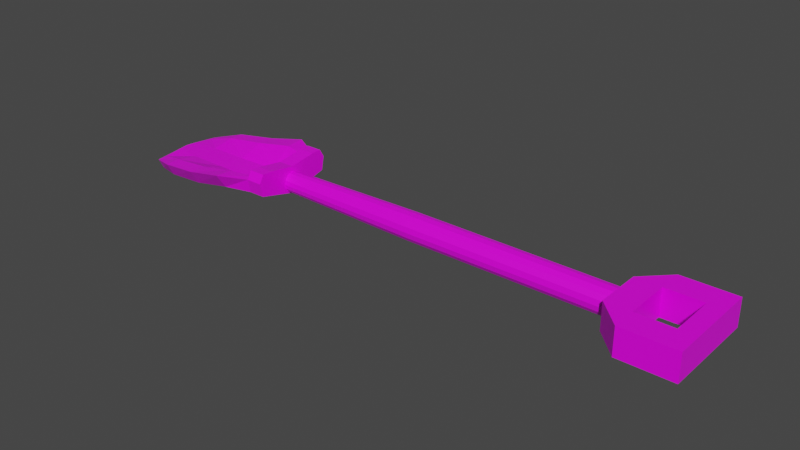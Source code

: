 # Source: mod_tool_shovel.blend  (saved by Blender 3.5.10; exported with 4.5.12 LTS)
import bpy
from mathutils import Matrix  # noqa: F401  (used for matrix-valued properties, if any)

bpy.ops.wm.read_factory_settings(use_empty=True)
scene = bpy.context.scene
scene.name = 'Scene'

# ---- collections
col_collection = bpy.data.collections.new('Collection'); scene.collection.children.link(col_collection)

# ---- images (referenced by path relative to the original .blend; pixels are not part of the script)
import os
ASSET_DIR = os.environ.get("B2B_ASSET_DIR", "")  # directory of the original .blend (textures are referenced by path, not embedded)
HERE = os.path.dirname(os.path.abspath(__file__))  # packed textures are extracted next to this script under _unpacked/

def load_image(name, relpath, width, height, colorspace="sRGB"):
    """Load a texture the original file referenced (path relative to the .blend, or extracted next to this script)."""
    p = next((c for c in (os.path.join(HERE, relpath), os.path.join(ASSET_DIR, relpath)) if relpath and os.path.exists(c)), "")
    if p:
        img = bpy.data.images.load(p, check_existing=True)
        img.name = name
    else:  # same state as the original file: an image datablock whose file is absent (Cycles renders it pink)
        img = bpy.data.images.new(name, width, height)
        img.source = "FILE"
        img.filepath = "//" + (relpath or name)
    img.colorspace_settings.name = colorspace
    return img
img_tex_tool_shovel_png = load_image('tex_tool_shovel.png', 'tex_tool_shovel.png', 1024, 1024, 'sRGB')

# ---- materials (node trees are filled in below, after node groups)
mat_mat_tool_shovel = bpy.data.materials.new('mat_tool_shovel')
mat_mat_tool_shovel.alpha_threshold = 0.0
mat_mat_tool_shovel.use_transparent_shadow = False
mat_mat_tool_shovel.line_color = (0.0, 0.0, 0.0, 1.0)

# ---- material node trees
mat_mat_tool_shovel.use_nodes = True; mat_mat_tool_shovel.node_tree.nodes.clear()
_N = mat_mat_tool_shovel.node_tree.nodes; _L = mat_mat_tool_shovel.node_tree.links
n0 = _N.new('ShaderNodeOutputMaterial'); n0.name = 'Material Output'; n0.location = (300, 300)
n1 = _N.new('ShaderNodeBsdfPrincipled'); n1.name = 'Principled BSDF'; n1.location = (10, 300)
n1.distribution = 'GGX'
n1.subsurface_method = 'BURLEY'
n1.inputs[2].default_value = 0.4
n1.inputs[3].default_value = 1.45
n1.inputs[27].default_value = (0.0, 0.0, 0.0, 1.0)
n1.inputs[28].default_value = 1.0
n2 = _N.new('ShaderNodeTexImage'); n2.name = 'Image Texture'; n2.location = (-280, 280)
n2.image = img_tex_tool_shovel_png
_L.new(n1.outputs[0], n0.inputs[0])
_L.new(n2.outputs[0], n1.inputs[0])
n0.is_active_output = True

# ---- world
world_world = bpy.data.worlds.new('World'); scene.world = world_world
world_world.use_nodes = True; world_world.node_tree.nodes.clear()
_N = world_world.node_tree.nodes; _L = world_world.node_tree.links
n0 = _N.new('ShaderNodeOutputWorld'); n0.name = 'World Output'; n0.location = (300, 300)
n1 = _N.new('ShaderNodeBackground'); n1.name = 'Background'; n1.location = (10, 300)
n1.inputs[0].default_value = (0.05088, 0.05088, 0.05088, 1.0)
_L.new(n1.outputs[0], n0.inputs[0])
n0.is_active_output = True
world_world.color = (0.05088, 0.05088, 0.05088)
world_world.use_sun_shadow = False
world_world.sun_shadow_jitter_overblur = 0.0

# ---- meshes
me_cylinder = bpy.data.meshes.new('Cylinder')
me_cylinder.from_pydata([(2.868e-08, 0.16, -5.96e-08), (1.857e-07, 0.16, 2.4), (0.06123, 0.1478, -5.96e-08), (0.06123, 0.1478, 2.4), (0.1131, 0.1131, -5.96e-08), (0.1131, 0.1131, 2.4), (0.1478, 0.06123, -5.96e-08), (0.1478, 0.06123, 2.4), (0.16, -1.951e-08, -5.96e-08), (0.16, -1.951e-08, 2.4), (0.1478, -0.06123, -5.96e-08), (0.1478, -0.06123, 2.4), (0.1131, -0.1131, -5.96e-08), (0.1131, -0.1131, 2.4), (0.06123, -0.1478, -5.96e-08), (0.06123, -0.1478, 2.4), (1.469e-08, -0.16, -5.96e-08), (1.717e-07, -0.16, 2.4), (-0.06123, -0.1478, -5.96e-08), (-0.06123, -0.1478, 2.4), (-0.1131, -0.1131, -5.96e-08), (-0.1131, -0.1131, 2.4), (-0.1478, -0.06123, -5.96e-08), (-0.1478, -0.06123, 2.4), (-0.16, -1.061e-08, -5.96e-08), (-0.16, -1.061e-08, 2.4), (-0.1478, 0.06123, -5.96e-08), (-0.1478, 0.06123, 2.4), (-0.1131, 0.1131, -5.96e-08), (-0.1131, 0.1131, 2.4), (-0.06123, 0.1478, -5.96e-08), (-0.06123, 0.1478, 2.4), (3.433e-08, 0.1223, -1.934), (0.04681, 0.113, -1.934), (0.08649, 0.08649, -1.934), (0.113, 0.04681, -1.934), (0.1223, -1.698e-08, -1.934), (0.113, -0.04681, -1.934), (0.08649, -0.08649, -1.934), (0.04681, -0.113, -1.934), (2.363e-08, -0.1223, -1.934), (-0.04681, -0.113, -1.934), (-0.08649, -0.08649, -1.934), (-0.113, -0.04681, -1.934), (-0.1223, -1.017e-08, -1.934), (-0.113, 0.04681, -1.934), (-0.08649, 0.08649, -1.934), (-0.04681, 0.113, -1.934)], [], [(0, 1, 3, 2), (2, 3, 5, 4), (4, 5, 7, 6), (6, 7, 9, 8), (8, 9, 11, 10), (10, 11, 13, 12), (12, 13, 15, 14), (14, 15, 17, 16), (16, 17, 19, 18), (18, 19, 21, 20), (20, 21, 23, 22), (22, 23, 25, 24), (24, 25, 27, 26), (26, 27, 29, 28), (3, 1, 31, 29, 27, 25, 23, 21, 19, 17, 15, 13, 11, 9, 7, 5), (28, 29, 31, 30), (30, 31, 1, 0), (2, 4, 34, 33), (12, 14, 39, 38), (22, 24, 44, 43), (8, 10, 37, 36), (18, 20, 42, 41), (28, 30, 47, 46), (4, 6, 35, 34), (14, 16, 40, 39), (0, 2, 33, 32), (24, 26, 45, 44), (10, 12, 38, 37), (20, 22, 43, 42), (30, 0, 32, 47), (6, 8, 36, 35), (16, 18, 41, 40), (26, 28, 46, 45)])
_uv = me_cylinder.uv_layers.new(name='UVMap')
_uv.uv.foreach_set('vector', [0.9355, 0.5422, 0.9357, 0.007218, 0.9218, 0.007213, 0.9216, 0.542, 0.9216, 0.542, 0.9218, 0.007213, 0.9078, 0.00721, 0.9077, 0.5419, 0.9077, 0.5419, 0.9078, 0.00721, 0.8939, 0.007209, 0.8939, 0.5418, 0.8939, 0.5418, 0.8939, 0.007209, 0.8799, 0.00721, 0.88, 0.5418, 0.88, 0.5418, 0.8799, 0.00721, 0.866, 0.007214, 0.8661, 0.5418, 0.8661, 0.5418, 0.866, 0.007214, 0.852, 0.007219, 0.8522, 0.5419, 0.8522, 0.5419, 0.852, 0.007219, 0.8381, 0.007227, 0.8384, 0.542, 0.8384, 0.542, 0.8381, 0.007227, 0.8241, 0.007236, 0.8245, 0.5422, 0.8245, 0.5422, 0.8241, 0.007236, 0.8101, 0.007247, 0.8106, 0.5424, 0.8106, 0.5424, 0.8101, 0.007247, 0.7962, 0.007259, 0.7967, 0.5427, 0.7967, 0.5427, 0.7962, 0.007259, 0.7822, 0.007272, 0.7827, 0.543, 0.7827, 0.543, 0.7822, 0.007272, 0.7683, 0.007286, 0.7688, 0.5434, 0.9911, 0.5434, 0.9916, 0.007255, 0.9776, 0.007244, 0.9772, 0.543, 0.9772, 0.543, 0.9776, 0.007244, 0.9637, 0.007234, 0.9633, 0.5427, 0.183, 0.07839, 0.1699, 0.08381, 0.1557, 0.08381, 0.1426, 0.07839, 0.1326, 0.06837, 0.1272, 0.05528, 0.1272, 0.04112, 0.1326, 0.02803, 0.1426, 0.01801, 0.1557, 0.01259, 0.1699, 0.01259, 0.183, 0.01801, 0.193, 0.02803, 0.1984, 0.04112, 0.1984, 0.05528, 0.193, 0.06837, 0.9633, 0.5427, 0.9637, 0.007234, 0.9497, 0.007225, 0.9494, 0.5424, 0.9494, 0.5424, 0.9497, 0.007225, 0.9357, 0.007218, 0.9355, 0.5422, 0.9216, 0.542, 0.9077, 0.5419, 0.9013, 0.9875, 0.912, 0.9877, 0.8522, 0.5419, 0.8384, 0.542, 0.848, 0.9877, 0.8587, 0.9875, 0.7827, 0.543, 0.7688, 0.5434, 0.7947, 0.9898, 0.8053, 0.9893, 0.88, 0.5418, 0.8661, 0.5418, 0.8693, 0.9874, 0.88, 0.9874, 0.8106, 0.5424, 0.7967, 0.5427, 0.816, 0.9888, 0.8267, 0.9883, 0.9633, 0.5427, 0.9494, 0.5424, 0.9333, 0.9883, 0.944, 0.9888, 0.9077, 0.5419, 0.8939, 0.5418, 0.8907, 0.9874, 0.9013, 0.9875, 0.8384, 0.542, 0.8245, 0.5422, 0.8373, 0.988, 0.848, 0.9877, 0.9355, 0.5422, 0.9216, 0.542, 0.912, 0.9877, 0.9226, 0.988, 0.9911, 0.5434, 0.9772, 0.543, 0.9546, 0.9893, 0.9653, 0.9898, 0.8661, 0.5418, 0.8522, 0.5419, 0.8587, 0.9875, 0.8693, 0.9874, 0.7967, 0.5427, 0.7827, 0.543, 0.8053, 0.9893, 0.816, 0.9888, 0.9494, 0.5424, 0.9355, 0.5422, 0.9226, 0.988, 0.9333, 0.9883, 0.8939, 0.5418, 0.88, 0.5418, 0.88, 0.9874, 0.8907, 0.9874, 0.8245, 0.5422, 0.8106, 0.5424, 0.8267, 0.9883, 0.8373, 0.988, 0.9772, 0.543, 0.9633, 0.5427, 0.944, 0.9888, 0.9546, 0.9893])
me_cylinder.materials.append(mat_mat_tool_shovel)
me_cylinder.use_remesh_fix_poles = True
me_cylinder.use_remesh_preserve_attributes = False
me_cylinder.update()
me_cube_001 = bpy.data.meshes.new('Cube.001')
me_cube_001.from_pydata([(-1.0, -0.2761, -0.2), (-1.0, -0.2761, 0.2), (-0.7, -0.2761, -0.2), (-0.7, -0.2761, 0.2), (-1.0, 0.0, -0.2), (-1.0, 0.0, 0.2), (-0.7, 0.0, -0.2), (-0.7, 0.0, 0.2), (-0.7, -0.5761, -0.2), (-0.7, -0.5761, 0.2), (-0.7, -0.2761, 0.2), (-0.7, -0.2761, -0.2), (-0.2657, -0.5761, -0.2), (-0.2657, -0.5761, 0.2), (-0.2657, -0.2761, 0.2), (-0.2657, -0.2761, -0.2), (-0.06575, -0.5761, -0.2), (-0.06575, -0.5761, 0.2), (-0.06575, -0.2761, 0.2), (-0.06575, -0.2761, -0.2), (-0.2657, 0.0, 0.2), (-0.2657, 0.0, -0.2), (-0.06575, 0.0, 0.2), (-0.06575, 0.0, -0.2)], [], [(6, 7, 3, 2), (3, 1, 9, 10), (4, 6, 2, 0), (7, 5, 1, 3), (0, 1, 5, 4), (8, 11, 15, 12), (2, 3, 10, 11), (1, 0, 8, 9), (0, 2, 11, 8), (14, 13, 17, 18), (9, 8, 12, 13), (10, 9, 13, 14), (11, 10, 14, 15), (19, 18, 17, 16), (19, 15, 21, 23), (12, 15, 19, 16), (13, 12, 16, 17), (21, 20, 22, 23), (15, 14, 20, 21), (14, 18, 22, 20), (18, 19, 23, 22)])
_uv = me_cube_001.uv_layers.new(name='UVMap')
_uv.uv.foreach_set('vector', [0.3805, 0.2555, 0.3524, 0.2007, 0.3865, 0.1783, 0.4481, 0.2453, 0.3865, 0.1783, 0.3215, 0.1869, 0.3602, 0.1218, 0.3871, 0.177, 0.3765, 0.3153, 0.3805, 0.2555, 0.4481, 0.2453, 0.4315, 0.319, 0.3943, 0.2381, 0.3294, 0.2466, 0.3215, 0.1869, 0.3865, 0.1783, 0.4553, 0.209, 0.5135, 0.209, 0.5135, 0.2491, 0.4553, 0.2491, 0.5118, 0.2881, 0.4491, 0.2442, 0.5382, 0.1802, 0.5734, 0.2358, 0.4481, 0.2453, 0.3865, 0.1783, 0.3871, 0.177, 0.4491, 0.2442, 0.5135, 0.209, 0.4553, 0.209, 0.4553, 0.1473, 0.5135, 0.1473, 0.4315, 0.319, 0.4481, 0.2453, 0.4491, 0.2442, 0.5118, 0.2881, 0.4707, 0.1142, 0.4128, 0.07542, 0.4319, 0.04047, 0.4843, 0.06907, 0.5568, 0.3424, 0.5118, 0.2881, 0.5734, 0.2358, 0.6158, 0.2936, 0.3871, 0.177, 0.3602, 0.1218, 0.4128, 0.07542, 0.4707, 0.1142, 0.4491, 0.2442, 0.3871, 0.177, 0.4712, 0.1152, 0.5382, 0.1802, 0.6094, 0.09485, 0.5679, 0.04962, 0.6018, 0.01847, 0.6434, 0.0637, 0.5806, 0.1698, 0.5382, 0.1802, 0.5502, 0.132, 0.5782, 0.1235, 0.5734, 0.2358, 0.5382, 0.1802, 0.5806, 0.1698, 0.6034, 0.2176, 0.6158, 0.2936, 0.5734, 0.2358, 0.6034, 0.2176, 0.6434, 0.2734, 0.5502, 0.132, 0.5259, 0.104, 0.5367, 0.07828, 0.5782, 0.1235, 0.5382, 0.1802, 0.4712, 0.1152, 0.5256, 0.105, 0.5502, 0.132, 0.4707, 0.1142, 0.4843, 0.06907, 0.5367, 0.07828, 0.5259, 0.104, 0.5679, 0.04962, 0.6094, 0.09485, 0.5782, 0.1235, 0.5367, 0.07828])
me_cube_001.materials.append(mat_mat_tool_shovel)
me_cube_001.use_remesh_fix_poles = True
me_cube_001.use_remesh_preserve_attributes = False
me_cube_001.update()
me_plane = bpy.data.meshes.new('Plane')
me_plane.from_pydata([(-1.324, -0.3488, 0.133), (0.2555, -0.3809, 0.3379), (-0.5555, -0.4482, 0.2508), (-1.322, -0.4215, 0.00649), (0.2555, -0.4726, 0.1785), (-0.5457, -0.545, 0.08269), (-1.381, 0.0, 0.1455), (-0.0803, -0.4617, 0.3376), (0.2555, 0.0, 0.1455), (-1.034, -0.4163, 0.1952), (-0.5573, 0.0, 0.1455), (-1.379, 4.657e-10, -0.07639), (-0.06662, -0.5541, 0.1771), (0.2555, -1.863e-09, 0.05924), (-1.03, -0.5092, 0.03395), (-0.5439, -9.313e-10, -0.09328), (-1.38, -0.4426, 0.1039), (0.2555, -0.5048, 0.3404), (-0.5506, -0.6428, 0.2509), (-0.07747, 0.0, 0.1455), (-1.041, -7.451e-09, 0.1455), (-0.05853, -9.313e-10, -0.01312), (-1.034, -1.397e-09, -0.1162), (-1.499, 7.916e-09, 0.01466), (-0.068, -0.6744, 0.3546), (0.2555, -0.3257, 0.4338), (-1.038, -0.5913, 0.1887), (0.4481, -0.3809, 0.3379), (0.4481, 1.863e-09, 0.2748), (0.4481, -0.4726, 0.1785), (0.4481, -1.863e-09, 0.05924), (0.4481, -0.5048, 0.3404), (0.4481, -5.588e-09, 0.2134), (0.2555, -7.158e-09, 0.3855), (0.2555, -0.4496, 0.4364), (0.4481, -7.158e-09, 0.3855), (0.4481, -0.4496, 0.4364), (0.4481, -0.3257, 0.4338), (-1.362, -0.1152, 0.1455), (-0.07858, -0.182, 0.1455), (-1.038, -0.1565, 0.1455), (0.2555, -0.1536, 0.1455), (-0.5567, -0.1571, 0.1455)], [], [(2, 7, 39, 42), (7, 1, 41, 39), (0, 9, 40, 38), (9, 2, 42, 40), (5, 15, 21, 12), (12, 21, 13, 4), (3, 11, 22, 14), (14, 22, 15, 5), (0, 38, 6, 23, 16), (16, 23, 11, 3), (1, 7, 24, 17), (7, 2, 18, 24), (24, 18, 5, 12), (17, 24, 12, 4), (17, 31, 36, 34), (4, 13, 30, 29), (17, 4, 29, 31), (2, 9, 26, 18), (9, 0, 16, 26), (26, 16, 3, 14), (18, 26, 14, 5), (28, 27, 31, 32), (32, 31, 29, 30), (25, 34, 36, 37), (33, 25, 37, 35), (27, 28, 35, 37), (31, 27, 37, 36), (1, 17, 34, 25), (8, 41, 1, 25, 33), (38, 40, 20, 6), (40, 42, 10, 20), (42, 39, 19, 10), (39, 41, 8, 19)])
_uv = me_plane.uv_layers.new(name='UVMap')
_uv.uv.foreach_set('vector', [0.5263, 0.2079, 0.5276, 0.2527, 0.4993, 0.251, 0.4991, 0.2062, 0.5276, 0.2527, 0.519, 0.2835, 0.4949, 0.2819, 0.4993, 0.251, 0.5161, 0.1377, 0.5235, 0.1636, 0.5012, 0.1621, 0.4987, 0.1333, 0.5235, 0.1636, 0.5263, 0.2079, 0.4991, 0.2062, 0.5012, 0.1621, 0.4438, 0.1978, 0.4858, 0.2013, 0.4814, 0.2454, 0.4358, 0.2422, 0.4358, 0.2422, 0.4814, 0.2454, 0.4785, 0.2754, 0.4427, 0.2706, 0.4652, 0.1273, 0.4933, 0.1249, 0.4902, 0.1565, 0.4535, 0.1531, 0.4535, 0.1531, 0.4902, 0.1565, 0.4858, 0.2013, 0.4438, 0.1978, 0.5161, 0.1377, 0.4987, 0.1333, 0.4901, 0.1311, 0.4912, 0.1176, 0.5241, 0.1312, 0.4577, 0.1189, 0.4947, 0.1101, 0.4933, 0.1249, 0.4652, 0.1273, 0.519, 0.2835, 0.5276, 0.2527, 0.5473, 0.2543, 0.5306, 0.2839, 0.5276, 0.2527, 0.5263, 0.2079, 0.5444, 0.2083, 0.5473, 0.2543, 0.4158, 0.2437, 0.4252, 0.1966, 0.4438, 0.1978, 0.4358, 0.2422, 0.431, 0.2756, 0.4158, 0.2437, 0.4358, 0.2422, 0.4427, 0.2706, 0.431, 0.2756, 0.431, 0.2756, 0.431, 0.2756, 0.431, 0.2756, 0.4427, 0.2706, 0.4785, 0.2754, 0.4785, 0.2754, 0.4427, 0.2706, 0.431, 0.2756, 0.4427, 0.2706, 0.4427, 0.2706, 0.431, 0.2756, 0.5263, 0.2079, 0.5235, 0.1636, 0.5394, 0.1628, 0.5444, 0.2083, 0.5235, 0.1636, 0.5161, 0.1377, 0.5241, 0.1312, 0.5394, 0.1628, 0.437, 0.1499, 0.4577, 0.1189, 0.4652, 0.1273, 0.4535, 0.1531, 0.4252, 0.1966, 0.437, 0.1499, 0.4535, 0.1531, 0.4438, 0.1978, 0.4769, 0.2914, 0.4395, 0.2824, 0.431, 0.2756, 0.4775, 0.286, 0.4775, 0.286, 0.431, 0.2756, 0.4427, 0.2706, 0.4785, 0.2754, 0.519, 0.2835, 0.5306, 0.2839, 0.5306, 0.2839, 0.519, 0.2835, 0.4785, 0.2808, 0.519, 0.2835, 0.519, 0.2835, 0.4785, 0.2808, 0.4395, 0.2824, 0.4769, 0.2914, 0.4769, 0.2914, 0.4395, 0.2824, 0.431, 0.2756, 0.4395, 0.2824, 0.4395, 0.2824, 0.431, 0.2756, 0.519, 0.2835, 0.5306, 0.2839, 0.5306, 0.2839, 0.519, 0.2835, 0.4785, 0.2808, 0.4949, 0.2819, 0.519, 0.2835, 0.519, 0.2835, 0.4785, 0.2808, 0.4987, 0.1333, 0.5012, 0.1621, 0.4878, 0.1612, 0.4901, 0.1311, 0.5012, 0.1621, 0.4991, 0.2062, 0.4844, 0.2052, 0.4878, 0.1612, 0.4991, 0.2062, 0.4993, 0.251, 0.4809, 0.2498, 0.4844, 0.2052, 0.4993, 0.251, 0.4949, 0.2819, 0.4785, 0.2808, 0.4809, 0.2498])
me_plane.materials.append(mat_mat_tool_shovel)
me_plane.use_remesh_fix_poles = True
me_plane.use_remesh_preserve_attributes = False
me_plane.update()

# ---- objects
ob_mesh_shovel_handle = bpy.data.objects.new('mesh_shovel_handle', me_cylinder)
ob_mesh_shovel_handle2 = bpy.data.objects.new('mesh_shovel_handle2', me_cube_001)
ob_mesh_shovel_spade = bpy.data.objects.new('mesh_shovel_spade', me_plane)

# ---- transforms, parenting, visibility, modifiers, constraints
ob_mesh_shovel_handle.location = (0.0, 0.0, 0.0)
ob_mesh_shovel_handle.rotation_euler = (-0.0, 1.571, 0.0)
ob_mesh_shovel_handle2.location = (3.4, 0.0, 0.0)
ob_mesh_shovel_handle2.scale = (1.0, 1.0, 0.8058)
_m = ob_mesh_shovel_handle2.modifiers.new('Mirror', 'MIRROR')
_m.use_axis = (False, True, False)
_m.use_clip = True
ob_mesh_shovel_spade.location = (-2.2, 0.0, -0.2)
_m = ob_mesh_shovel_spade.modifiers.new('Mirror', 'MIRROR')
_m.use_axis = (False, True, False)

# ---- collection membership
col_collection.objects.link(ob_mesh_shovel_handle)
col_collection.objects.link(ob_mesh_shovel_handle2)
col_collection.objects.link(ob_mesh_shovel_spade)

# ---- scene / render settings (as saved in the file)
scene.frame_start = 1; scene.frame_end = 250; scene.frame_set(1)
scene.render.engine = 'BLENDER_EEVEE_NEXT'
scene.cycles.use_denoising = False
scene.cycles.samples = 128
scene.cycles.sampling_pattern = 'TABULATED_SOBOL'
scene.cycles.use_adaptive_sampling = False
scene.cycles.use_light_tree = False
scene.view_settings.view_transform = 'Filmic'
bpy.context.view_layer.update()

# ---- added for rendering (the .blend has no active camera and no usable light): camera, sun
cam_auto = bpy.data.cameras.new('AutoCamera')
cam_auto.lens = 50.0
cam_auto.sensor_width = 36.0
cam_auto.clip_end = 1000.0
ob_auto_camera = bpy.data.objects.new('AutoCamera', cam_auto)
scene.collection.objects.link(ob_auto_camera)
ob_auto_camera.location = (6.4632, -7.97466, 5.27655)
ob_auto_camera.rotation_euler = (1.09748, -7.21219e-08, 0.694738)
scene.camera = ob_auto_camera
light_auto_sun = bpy.data.lights.new('AutoSun', 'SUN')
light_auto_sun.energy = 3.0
light_auto_sun.angle = 0.0523599
ob_auto_sun = bpy.data.objects.new('AutoSun', light_auto_sun)
scene.collection.objects.link(ob_auto_sun)
ob_auto_sun.rotation_euler = (0.872665, 0.174533, 0.523599)
bpy.context.view_layer.update()
